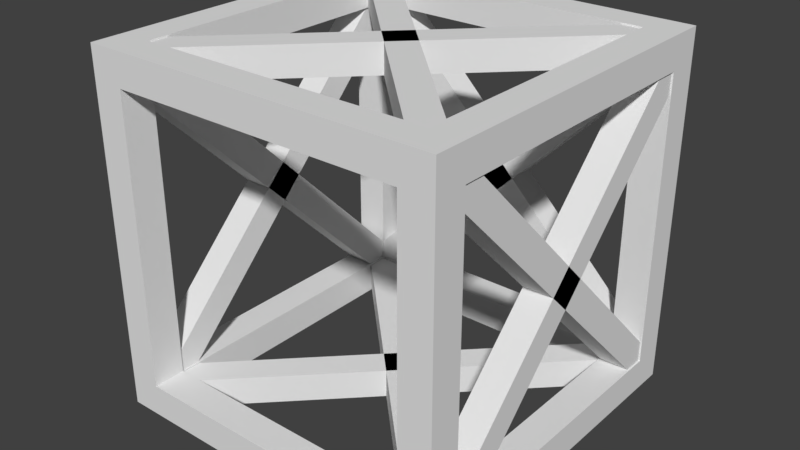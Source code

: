 # Source: railbox_half.blend  (saved by Blender 2.79.0; exported with 4.5.12 LTS)
import bpy
from mathutils import Matrix  # noqa: F401  (used for matrix-valued properties, if any)

bpy.ops.wm.read_factory_settings(use_empty=True)
scene = bpy.context.scene
scene.name = 'Scene'

# ---- collections
col_collection_1 = bpy.data.collections.new('Collection 1'); scene.collection.children.link(col_collection_1)

# ---- materials (node trees are filled in below, after node groups)
mat_material = bpy.data.materials.new('Material')
mat_material.alpha_threshold = 0.0
mat_material.use_transparent_shadow = False
mat_material.roughness = 0.5
mat_material.line_color = (0.0, 0.0, 0.0, 1.0)

# ---- material node trees

# ---- world
world_world = bpy.data.worlds.new('World'); scene.world = world_world
world_world.color = (0.05088, 0.05088, 0.05088)
world_world.use_sun_shadow = False
world_world.sun_shadow_jitter_overblur = 0.0
world_world.cycles.sampling_method = 'MANUAL'

# ---- meshes
me_cube_013 = bpy.data.meshes.new('Cube.013')
me_cube_013.from_pydata([(-0.4628, 0.4955, 0.405), (-0.405, 0.4955, 0.4628), (0.405, 0.4955, -0.4628), (0.4628, 0.4955, -0.405), (-0.4628, 0.4136, 0.405), (-0.405, 0.4136, 0.4628), (0.405, 0.4136, -0.4628), (0.4628, 0.4136, -0.405), (0.405, 0.4955, 0.4628), (0.4628, 0.4955, 0.405), (-0.4628, 0.4955, -0.405), (-0.405, 0.4955, -0.4628), (0.405, 0.4136, 0.4628), (0.4628, 0.4136, 0.405), (-0.4628, 0.4136, -0.405), (-0.405, 0.4136, -0.4628), (0.405, 0.4628, -0.4955), (0.4628, 0.405, -0.4955), (-0.4628, -0.405, -0.4955), (-0.405, -0.4628, -0.4955), (0.405, 0.4628, -0.4136), (0.4628, 0.405, -0.4136), (-0.4628, -0.405, -0.4136), (-0.405, -0.4628, -0.4136), (-0.4628, 0.405, -0.4955), (-0.405, 0.4628, -0.4955), (0.405, -0.4628, -0.4955), (0.4628, -0.405, -0.4955), (-0.4628, 0.405, -0.4136), (-0.405, 0.4628, -0.4136), (0.405, -0.4628, -0.4136), (0.4628, -0.405, -0.4136), (-0.4628, 0.405, 0.4136), (-0.405, 0.4628, 0.4136), (0.405, -0.4628, 0.4136), (0.4628, -0.405, 0.4136), (-0.4628, 0.405, 0.4955), (-0.405, 0.4628, 0.4955), (0.405, -0.4628, 0.4955), (0.4628, -0.405, 0.4955), (0.405, 0.4628, 0.4136), (0.4628, 0.405, 0.4136), (-0.4628, -0.405, 0.4136), (-0.405, -0.4628, 0.4136), (0.405, 0.4628, 0.4955), (0.4628, 0.405, 0.4955), (-0.4628, -0.405, 0.4955), (-0.405, -0.4628, 0.4955), (-0.4955, 0.4628, -0.405), (-0.4955, 0.405, -0.4628), (-0.4955, -0.405, 0.4628), (-0.4955, -0.4628, 0.405), (-0.4136, 0.4628, -0.405), (-0.4136, 0.405, -0.4628), (-0.4136, -0.405, 0.4628), (-0.4136, -0.4628, 0.405), (-0.4955, 0.405, 0.4628), (-0.4955, 0.4628, 0.405), (-0.4955, -0.4628, -0.405), (-0.4955, -0.405, -0.4628), (-0.4136, 0.405, 0.4628), (-0.4136, 0.4628, 0.405), (-0.4136, -0.4628, -0.405), (-0.4136, -0.405, -0.4628), (0.4136, 0.405, 0.4628), (0.4136, 0.4628, 0.405), (0.4136, -0.4628, -0.405), (0.4136, -0.405, -0.4628), (0.4955, 0.405, 0.4628), (0.4955, 0.4628, 0.405), (0.4955, -0.4628, -0.405), (0.4955, -0.405, -0.4628), (0.4136, 0.4628, -0.405), (0.4136, 0.405, -0.4628), (0.4136, -0.405, 0.4628), (0.4136, -0.4628, 0.405), (0.4955, 0.4628, -0.405), (0.4955, 0.405, -0.4628), (0.4955, -0.405, 0.4628), (0.4955, -0.4628, 0.405), (0.5, 0.5, 0.5), (0.5, 0.5, 0.4091), (0.4091, 0.5, 0.4091), (0.4091, 0.5, 0.5), (0.5, -0.5, 0.5), (0.5, -0.5, 0.4091), (0.4091, -0.5, 0.4091), (0.4091, -0.5, 0.5), (-0.5, 0.5, 0.5), (-0.5, 0.5, 0.4091), (-0.4091, 0.5, 0.4091), (-0.4091, 0.5, 0.5), (-0.5, -0.5, 0.5), (0.5, 0.5, -0.5), (0.5, 0.5, -0.4091), (0.4091, 0.5, -0.4091), (0.4091, 0.5, -0.5), (0.5, -0.5, -0.5), (-0.5, 0.5, -0.5), (-0.5, 0.5, -0.4091), (-0.4091, 0.5, -0.4091), (-0.4091, 0.5, -0.5), (-0.5, -0.5, -0.5), (-0.4091, -0.4091, 0.4091), (-0.4091, -0.5, 0.4091), (-0.4091, -0.4091, 0.5), (-0.4091, -0.5, 0.5), (0.4091, -0.4091, 0.4091), (0.4091, -0.4091, 0.5), (-0.4091, -0.4091, -0.4091), (-0.4091, -0.5, -0.4091), (-0.4091, -0.4091, -0.5), (-0.4091, -0.5, -0.5), (0.4091, -0.4091, -0.5), (0.4091, -0.5, -0.5), (-0.4091, 0.4091, 0.4091), (-0.4091, 0.4091, 0.5), (0.4091, 0.4091, 0.4091), (0.4091, 0.4091, 0.5), (-0.4091, 0.4091, -0.4091), (-0.4091, 0.4091, -0.5), (0.4091, 0.4091, -0.5), (0.4091, -0.4091, -0.4091), (0.4091, -0.5, -0.4091), (0.5, -0.4091, -0.4091), (0.5, -0.5, -0.4091), (0.5, -0.4091, 0.4091), (-0.5, -0.4091, -0.4091), (-0.5, -0.5, -0.4091), (-0.5, -0.4091, 0.4091), (-0.5, -0.5, 0.4091), (0.4091, 0.4091, -0.4091), (0.5, 0.4091, -0.4091), (0.5, 0.4091, 0.4091), (-0.5, 0.4091, -0.4091), (-0.5, 0.4091, 0.4091)], [], [(0, 1, 3, 2), (2, 3, 7, 6), (6, 7, 5, 4), (4, 5, 1, 0), (2, 6, 4, 0), (7, 3, 1, 5), (8, 9, 11, 10), (10, 11, 15, 14), (14, 15, 13, 12), (12, 13, 9, 8), (10, 14, 12, 8), (15, 11, 9, 13), (16, 17, 19, 18), (18, 19, 23, 22), (22, 23, 21, 20), (20, 21, 17, 16), (18, 22, 20, 16), (23, 19, 17, 21), (24, 25, 27, 26), (26, 27, 31, 30), (30, 31, 29, 28), (28, 29, 25, 24), (26, 30, 28, 24), (31, 27, 25, 29), (32, 33, 35, 34), (34, 35, 39, 38), (38, 39, 37, 36), (36, 37, 33, 32), (34, 38, 36, 32), (39, 35, 33, 37), (40, 41, 43, 42), (42, 43, 47, 46), (46, 47, 45, 44), (44, 45, 41, 40), (42, 46, 44, 40), (47, 43, 41, 45), (48, 49, 51, 50), (50, 51, 55, 54), (54, 55, 53, 52), (52, 53, 49, 48), (50, 54, 52, 48), (55, 51, 49, 53), (56, 57, 59, 58), (58, 59, 63, 62), (62, 63, 61, 60), (60, 61, 57, 56), (58, 62, 60, 56), (63, 59, 57, 61), (64, 65, 67, 66), (66, 67, 71, 70), (70, 71, 69, 68), (68, 69, 65, 64), (66, 70, 68, 64), (71, 67, 65, 69), (72, 73, 75, 74), (74, 75, 79, 78), (78, 79, 77, 76), (76, 77, 73, 72), (74, 78, 76, 72), (79, 75, 73, 77), (80, 81, 82, 83), (84, 87, 86, 85), (80, 84, 85, 81), (81, 85, 86, 82), (82, 86, 87, 83), (84, 80, 83, 87), (88, 91, 90, 89), (92, 130, 104, 106), (88, 89, 130, 92), (89, 90, 104, 130), (90, 91, 106, 104), (92, 106, 91, 88), (93, 96, 95, 94), (97, 125, 123, 114), (93, 94, 125, 97), (94, 95, 123, 125), (95, 96, 114, 123), (97, 114, 96, 93), (98, 99, 100, 101), (102, 112, 110, 128), (98, 102, 128, 99), (99, 128, 110, 100), (100, 110, 112, 101), (102, 98, 101, 112), (103, 104, 106, 105), (105, 106, 87, 108), (108, 87, 86, 107), (107, 86, 104, 103), (105, 108, 107, 103), (87, 106, 104, 86), (109, 111, 112, 110), (111, 113, 114, 112), (113, 122, 123, 114), (122, 109, 110, 123), (111, 109, 122, 113), (114, 123, 110, 112), (115, 116, 91, 90), (116, 118, 83, 91), (118, 117, 82, 83), (117, 115, 90, 82), (116, 115, 117, 118), (83, 82, 90, 91), (119, 100, 101, 120), (120, 101, 96, 121), (121, 96, 95, 131), (131, 95, 100, 119), (120, 121, 131, 119), (96, 101, 100, 95), (122, 123, 86, 107), (107, 86, 85, 126), (126, 85, 125, 124), (124, 125, 123, 122), (107, 126, 124, 122), (85, 86, 123, 125), (109, 103, 104, 110), (103, 129, 130, 104), (129, 127, 128, 130), (127, 109, 110, 128), (103, 109, 127, 129), (130, 128, 110, 104), (131, 117, 82, 95), (117, 133, 81, 82), (133, 132, 94, 81), (132, 131, 95, 94), (117, 131, 132, 133), (81, 94, 95, 82), (119, 100, 90, 115), (115, 90, 89, 135), (135, 89, 99, 134), (134, 99, 100, 119), (115, 135, 134, 119), (89, 90, 100, 99)])
me_cube_013.materials.append(mat_material)
me_cube_013.use_remesh_preserve_volume = False
me_cube_013.use_remesh_preserve_attributes = False
me_cube_013.use_mirror_vertex_groups = False
me_cube_013.update()

# ---- objects
ob_cube_011 = bpy.data.objects.new('Cube.011', me_cube_013)

# ---- transforms, parenting, visibility, modifiers, constraints
ob_cube_011.location = (0.0, 0.0, 0.0)
ob_cube_011.lineart.crease_threshold = 0.0

# ---- collection membership
col_collection_1.objects.link(ob_cube_011)

# ---- scene / render settings (as saved in the file)
scene.frame_start = 1; scene.frame_end = 250; scene.frame_set(1)
scene.render.engine = 'BLENDER_EEVEE_NEXT'
scene.render.resolution_percentage = 50
scene.render.dither_intensity = 0.0
scene.cycles.use_denoising = False
scene.cycles.samples = 128
scene.cycles.sampling_pattern = 'TABULATED_SOBOL'
scene.cycles.use_adaptive_sampling = False
scene.cycles.use_light_tree = False
scene.cycles.blur_glossy = 0.0
scene.cycles.sample_clamp_indirect = 0.0
scene.view_settings.view_transform = 'Standard'
bpy.context.view_layer.update()

# ---- added for rendering (the .blend has no active camera and no usable light): camera, sun
cam_auto = bpy.data.cameras.new('AutoCamera')
cam_auto.lens = 50.0
cam_auto.sensor_width = 36.0
cam_auto.clip_end = 1000.0
ob_auto_camera = bpy.data.objects.new('AutoCamera', cam_auto)
scene.collection.objects.link(ob_auto_camera)
ob_auto_camera.location = (1.60254, -1.92304, 1.28203)
ob_auto_camera.rotation_euler = (1.09748, -7.21219e-08, 0.694738)
scene.camera = ob_auto_camera
light_auto_sun = bpy.data.lights.new('AutoSun', 'SUN')
light_auto_sun.energy = 3.0
light_auto_sun.angle = 0.0523599
ob_auto_sun = bpy.data.objects.new('AutoSun', light_auto_sun)
scene.collection.objects.link(ob_auto_sun)
ob_auto_sun.rotation_euler = (0.872665, 0.174533, 0.523599)
bpy.context.view_layer.update()
